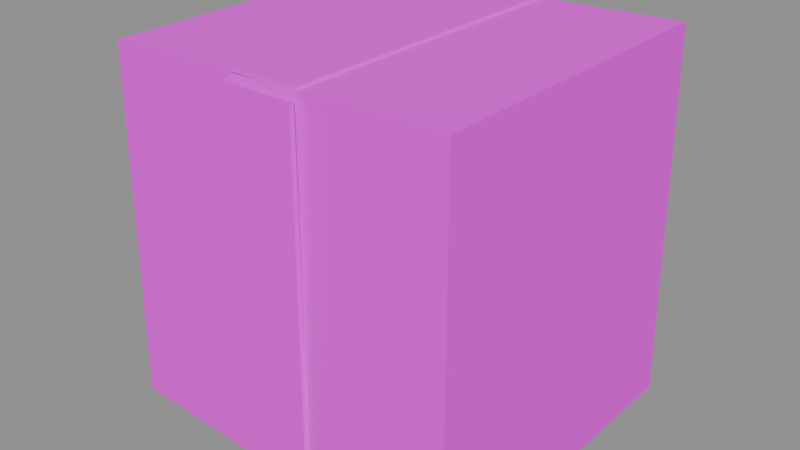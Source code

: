 # Source: carton.blend  (saved by Blender 4.5.87; exported with 4.5.12 LTS)
import bpy
from mathutils import Matrix  # noqa: F401  (used for matrix-valued properties, if any)

bpy.ops.wm.read_factory_settings(use_empty=True)
scene = bpy.context.scene
scene.name = 'BLDA_V004_LOWPOLY_PACKAGE_carton'

# ---- collections
col_sea_scene_b1109a_carton = bpy.data.collections.new('SEA-SCENE-B1109A-CARTON'); scene.collection.children.link(col_sea_scene_b1109a_carton)

# ---- images (referenced by path relative to the original .blend; pixels are not part of the script)
import os
ASSET_DIR = os.environ.get("B2B_ASSET_DIR", "")  # directory of the original .blend (textures are referenced by path, not embedded)
HERE = os.path.dirname(os.path.abspath(__file__))  # packed textures are extracted next to this script under _unpacked/

def load_image(name, relpath, width, height, colorspace="sRGB"):
    """Load a texture the original file referenced (path relative to the .blend, or extracted next to this script)."""
    p = next((c for c in (os.path.join(HERE, relpath), os.path.join(ASSET_DIR, relpath)) if relpath and os.path.exists(c)), "")
    if p:
        img = bpy.data.images.load(p, check_existing=True)
        img.name = name
    else:  # same state as the original file: an image datablock whose file is absent (Cycles renders it pink)
        img = bpy.data.images.new(name, width, height)
        img.source = "FILE"
        img.filepath = "//" + (relpath or name)
    img.colorspace_settings.name = colorspace
    return img
img_sea_cabin_timber_8x8_512_png = load_image('sea_cabin_timber_8x8_512.png', 'sea_cozy_8x8_512.png', 1024, 1024, 'sRGB')

# ---- materials (node trees are filled in below, after node groups)
mat_sea_matte = bpy.data.materials.new('SEA_Matte')

# ---- material node trees
mat_sea_matte.use_nodes = True; mat_sea_matte.node_tree.nodes.clear()
_N = mat_sea_matte.node_tree.nodes; _L = mat_sea_matte.node_tree.links
n0 = _N.new('ShaderNodeBsdfPrincipled'); n0.name = '原理化 BSDF'; n0.location = (-200, 100)
n0.inputs[2].default_value = 0.72
n1 = _N.new('ShaderNodeOutputMaterial'); n1.name = '材质输出'; n1.location = (200, 100)
n2 = _N.new('ShaderNodeUVMap'); n2.name = 'UV 贴图'; n2.location = (0, 0)
n2.uv_map = 'PaletteUV'
n3 = _N.new('ShaderNodeTexImage'); n3.name = '图像纹理'; n3.location = (0, 0)
n3.image = img_sea_cabin_timber_8x8_512_png
n3.interpolation = 'Closest'
n3.extension = 'EXTEND'
_L.new(n0.outputs[0], n1.inputs[0])
_L.new(n2.outputs[0], n3.inputs[0])
_L.new(n3.outputs[0], n0.inputs[0])
n1.is_active_output = True

# ---- meshes
me_blda = bpy.data.meshes.new('BLDA_纸板箱')
me_blda.from_pydata([(-0.5285, -0.4578, 0.04121), (0.5275, -0.486, 0.01208), (0.5279, 0.4855, 0.01153), (-0.528, 0.4583, 0.0417), (-0.5119, -0.4457, 1.059), (0.5124, -0.4698, 1.089), (0.5119, 0.4703, 1.088), (-0.5124, 0.4452, 1.059)], [], [(0, 7, 3), (2, 0, 3), (1, 4, 0), (2, 5, 1), (2, 7, 6), (5, 7, 4), (0, 4, 7), (2, 1, 0), (1, 5, 4), (2, 6, 5), (2, 3, 7), (5, 6, 7)])
_uv = me_blda.uv_layers.new(name='PaletteUV')
_uv.uv.foreach_set('vector', [0.9375, 0.8395, 0.9375, 0.7855, 0.9396, 0.7876, 0.9177, 0.8197, 0.9581, 0.8061, 0.9434, 0.8336, 0.9375, 0.8395, 0.9375, 0.7855, 0.9319, 0.7976, 0.9432, 0.802, 0.9375, 0.7855, 0.943, 0.791, 0.9418, 0.7898, 0.9171, 0.8191, 0.9375, 0.7855, 0.9375, 0.8395, 0.9375, 0.7855, 0.9435, 0.7915, 0.9375, 0.8395, 0.9239, 0.8259, 0.9375, 0.7855, 0.9177, 0.8197, 0.9105, 0.8125, 0.9581, 0.8061, 0.9375, 0.8395, 0.9214, 0.8234, 0.9375, 0.7855, 0.9432, 0.802, 0.9326, 0.8346, 0.9375, 0.7855, 0.9418, 0.7898, 0.9222, 0.8242, 0.9171, 0.8191, 0.9375, 0.8395, 0.9227, 0.8247, 0.9375, 0.7855])
me_blda.materials.append(mat_sea_matte)
me_blda.update()
me_blda_1 = bpy.data.meshes.new('BLDA_封箱带')
me_blda_1.from_pydata([(-0.09903, -0.4834, 0.06117), (0.09897, -0.4836, 0.06124), (0.09903, -0.4706, 0.06117), (-0.09897, -0.4704, 0.06124), (-0.1049, -0.484, 1.059), (0.105, -0.4838, 1.059), (0.1049, -0.47, 1.059), (-0.105, -0.4702, 1.059)], [], [(0, 7, 3), (2, 0, 3), (1, 4, 0), (2, 5, 1), (3, 6, 2), (5, 7, 4), (0, 4, 7), (2, 1, 0), (1, 5, 4), (2, 6, 5), (3, 7, 6), (5, 6, 7)])
_uv = me_blda_1.uv_layers.new(name='PaletteUV')
_uv.uv.foreach_set('vector', [0.0625, 0.2145, 0.0625, 0.1605, 0.06826, 0.1663, 0.03782, 0.1898, 0.0815, 0.1795, 0.07048, 0.2065, 0.0625, 0.2145, 0.0625, 0.1605, 0.068, 0.166, 0.0625, 0.2145, 0.0625, 0.1605, 0.06929, 0.1673, 0.0625, 0.2145, 0.0625, 0.1605, 0.07274, 0.1707, 0.05475, 0.1903, 0.0625, 0.1605, 0.07274, 0.1707, 0.0625, 0.2145, 0.04802, 0.2, 0.0625, 0.1605, 0.03782, 0.1898, 0.0355, 0.1875, 0.0815, 0.1795, 0.0625, 0.2145, 0.05572, 0.2077, 0.0625, 0.1605, 0.0625, 0.2145, 0.04802, 0.2, 0.0625, 0.1605, 0.0625, 0.2145, 0.05572, 0.2077, 0.0625, 0.1605, 0.05475, 0.1903, 0.04102, 0.193, 0.0625, 0.1605])
me_blda_1.materials.append(mat_sea_matte)
me_blda_1.update()
me_blda_____001 = bpy.data.meshes.new('BLDA_封箱带.001')
me_blda_____001.from_pydata([(-0.09904, -0.4589, 1.074), (0.09897, -0.459, 1.074), (0.105, 0.4589, 1.074), (-0.1049, 0.459, 1.074), (-0.09897, -0.459, 1.084), (0.09904, -0.4589, 1.084), (0.1049, 0.459, 1.084), (-0.105, 0.4589, 1.085)], [], [(0, 7, 3), (2, 0, 3), (1, 4, 0), (2, 5, 1), (3, 6, 2), (5, 7, 4), (0, 4, 7), (2, 1, 0), (1, 5, 4), (2, 6, 5), (3, 7, 6), (5, 6, 7)])
_uv = me_blda_____001.uv_layers.new(name='PaletteUV')
_uv.uv.foreach_set('vector', [0.06605, 0.1918, 0.0625, 0.1605, 0.06942, 0.1674, 0.03794, 0.1899, 0.0836, 0.1816, 0.06927, 0.2077, 0.0485, 0.2005, 0.0625, 0.1605, 0.06778, 0.1756, 0.0625, 0.2145, 0.0625, 0.1605, 0.06213, 0.1722, 0.0625, 0.2145, 0.0625, 0.1605, 0.0729, 0.1709, 0.0625, 0.2145, 0.0625, 0.1605, 0.06709, 0.1651, 0.06605, 0.1918, 0.05548, 0.2075, 0.0625, 0.1605, 0.03794, 0.1899, 0.0355, 0.1875, 0.0836, 0.1816, 0.0485, 0.2005, 0.03984, 0.1918, 0.0625, 0.1605, 0.0625, 0.2145, 0.05901, 0.1843, 0.0625, 0.1605, 0.0625, 0.2145, 0.05571, 0.2077, 0.0625, 0.1605, 0.0625, 0.2145, 0.05573, 0.2077, 0.0625, 0.1605])
me_blda_____001.materials.append(mat_sea_matte)
me_blda_____001.update()

# ---- objects
ob_blda = bpy.data.objects.new('BLDA_纸板箱', me_blda)
ob_blda_1 = bpy.data.objects.new('BLDA_封箱带', me_blda_1)
ob_blda_____001 = bpy.data.objects.new('BLDA_封箱带.001', me_blda_____001)

# ---- transforms, parenting, visibility, modifiers, constraints
ob_blda.location = (0.0, 0.0, 0.0)
ob_blda_1.location = (0.0, 0.0, 0.0)
ob_blda_____001.location = (0.0, 0.0, 0.0)

# ---- collection membership
col_sea_scene_b1109a_carton.objects.link(ob_blda)
col_sea_scene_b1109a_carton.objects.link(ob_blda_1)
col_sea_scene_b1109a_carton.objects.link(ob_blda_____001)

# ---- scene / render settings (as saved in the file)
scene.frame_start = 1; scene.frame_end = 250; scene.frame_set(1)
scene.render.engine = 'BLENDER_EEVEE_NEXT'
bpy.context.view_layer.update()

# ---- added for rendering (the .blend has no active camera and no usable light): camera, sun + grey world if the file has none
cam_auto = bpy.data.cameras.new('AutoCamera')
cam_auto.lens = 50.0
cam_auto.sensor_width = 36.0
cam_auto.clip_end = 1000.0
ob_auto_camera = bpy.data.objects.new('AutoCamera', cam_auto)
scene.collection.objects.link(ob_auto_camera)
ob_auto_camera.location = (1.66007, -1.99267, 1.87842)
ob_auto_camera.rotation_euler = (1.09748, -7.21219e-08, 0.694738)
scene.camera = ob_auto_camera
light_auto_sun = bpy.data.lights.new('AutoSun', 'SUN')
light_auto_sun.energy = 3.0
light_auto_sun.angle = 0.0523599
ob_auto_sun = bpy.data.objects.new('AutoSun', light_auto_sun)
scene.collection.objects.link(ob_auto_sun)
ob_auto_sun.rotation_euler = (0.872665, 0.174533, 0.523599)
if scene.world is None:
    world_auto = bpy.data.worlds.new('AutoWorld')
    world_auto.color = (0.3, 0.3, 0.3)
    scene.world = world_auto
bpy.context.view_layer.update()
